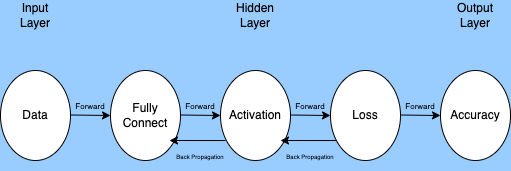

The diagram above was exported from draw.io. Its source (the exported page's mxGraphModel, read from the mxfile embedded in the PNG):
<mxGraphModel dx="946" dy="523" grid="1" gridSize="10" guides="1" tooltips="1" connect="1" arrows="1" fold="1" page="1" pageScale="1" pageWidth="827" pageHeight="1169" background="#99CCFF" math="0" shadow="0">
  <root>
    <mxCell id="WIyWlLk6GJQsqaUBKTNV-0" />
    <mxCell id="WIyWlLk6GJQsqaUBKTNV-1" parent="WIyWlLk6GJQsqaUBKTNV-0" />
    <mxCell id="F_i0khBpR1WR50BoNfie-0" value="" style="ellipse;whiteSpace=wrap;html=1;" parent="WIyWlLk6GJQsqaUBKTNV-1" vertex="1">
      <mxGeometry x="140" y="270" width="70" height="90" as="geometry" />
    </mxCell>
    <mxCell id="F_i0khBpR1WR50BoNfie-1" value="" style="endArrow=classic;html=1;rounded=0;" parent="WIyWlLk6GJQsqaUBKTNV-1" edge="1">
      <mxGeometry width="50" height="50" relative="1" as="geometry">
        <mxPoint x="210" y="314.5" as="sourcePoint" />
        <mxPoint x="250" y="315" as="targetPoint" />
      </mxGeometry>
    </mxCell>
    <mxCell id="F_i0khBpR1WR50BoNfie-10" value="Data" style="text;html=1;strokeColor=none;fillColor=none;align=center;verticalAlign=middle;whiteSpace=wrap;rounded=0;" parent="WIyWlLk6GJQsqaUBKTNV-1" vertex="1">
      <mxGeometry x="145" y="300" width="60" height="30" as="geometry" />
    </mxCell>
    <mxCell id="F_i0khBpR1WR50BoNfie-15" value="" style="ellipse;whiteSpace=wrap;html=1;" parent="WIyWlLk6GJQsqaUBKTNV-1" vertex="1">
      <mxGeometry x="470" y="270" width="70" height="90" as="geometry" />
    </mxCell>
    <mxCell id="F_i0khBpR1WR50BoNfie-16" value="" style="ellipse;whiteSpace=wrap;html=1;" parent="WIyWlLk6GJQsqaUBKTNV-1" vertex="1">
      <mxGeometry x="360" y="270" width="70" height="90" as="geometry" />
    </mxCell>
    <mxCell id="F_i0khBpR1WR50BoNfie-17" value="" style="ellipse;whiteSpace=wrap;html=1;" parent="WIyWlLk6GJQsqaUBKTNV-1" vertex="1">
      <mxGeometry x="580" y="270" width="70" height="90" as="geometry" />
    </mxCell>
    <mxCell id="F_i0khBpR1WR50BoNfie-19" value="" style="endArrow=classic;html=1;rounded=0;" parent="WIyWlLk6GJQsqaUBKTNV-1" edge="1">
      <mxGeometry width="50" height="50" relative="1" as="geometry">
        <mxPoint x="320" y="314.5" as="sourcePoint" />
        <mxPoint x="360" y="315" as="targetPoint" />
      </mxGeometry>
    </mxCell>
    <mxCell id="F_i0khBpR1WR50BoNfie-20" value="" style="endArrow=classic;html=1;rounded=0;" parent="WIyWlLk6GJQsqaUBKTNV-1" edge="1">
      <mxGeometry width="50" height="50" relative="1" as="geometry">
        <mxPoint x="430" y="314.5" as="sourcePoint" />
        <mxPoint x="470" y="315" as="targetPoint" />
      </mxGeometry>
    </mxCell>
    <mxCell id="F_i0khBpR1WR50BoNfie-21" value="" style="endArrow=classic;html=1;rounded=0;" parent="WIyWlLk6GJQsqaUBKTNV-1" edge="1">
      <mxGeometry width="50" height="50" relative="1" as="geometry">
        <mxPoint x="540" y="314.5" as="sourcePoint" />
        <mxPoint x="580" y="315" as="targetPoint" />
      </mxGeometry>
    </mxCell>
    <mxCell id="F_i0khBpR1WR50BoNfie-18" value="" style="ellipse;whiteSpace=wrap;html=1;" parent="WIyWlLk6GJQsqaUBKTNV-1" vertex="1">
      <mxGeometry x="250" y="270" width="70" height="90" as="geometry" />
    </mxCell>
    <mxCell id="F_i0khBpR1WR50BoNfie-11" value="Fully Connect" style="text;html=1;strokeColor=none;fillColor=none;align=center;verticalAlign=middle;whiteSpace=wrap;rounded=0;" parent="WIyWlLk6GJQsqaUBKTNV-1" vertex="1">
      <mxGeometry x="255" y="300" width="60" height="30" as="geometry" />
    </mxCell>
    <mxCell id="F_i0khBpR1WR50BoNfie-12" value="Activation" style="text;html=1;strokeColor=none;fillColor=none;align=center;verticalAlign=middle;whiteSpace=wrap;rounded=0;" parent="WIyWlLk6GJQsqaUBKTNV-1" vertex="1">
      <mxGeometry x="365" y="300" width="60" height="30" as="geometry" />
    </mxCell>
    <mxCell id="F_i0khBpR1WR50BoNfie-13" value="Loss" style="text;html=1;strokeColor=none;fillColor=none;align=center;verticalAlign=middle;whiteSpace=wrap;rounded=0;" parent="WIyWlLk6GJQsqaUBKTNV-1" vertex="1">
      <mxGeometry x="475" y="300" width="60" height="30" as="geometry" />
    </mxCell>
    <mxCell id="F_i0khBpR1WR50BoNfie-14" value="Accuracy" style="text;html=1;strokeColor=none;fillColor=none;align=center;verticalAlign=middle;whiteSpace=wrap;rounded=0;" parent="WIyWlLk6GJQsqaUBKTNV-1" vertex="1">
      <mxGeometry x="585" y="300" width="60" height="30" as="geometry" />
    </mxCell>
    <mxCell id="F_i0khBpR1WR50BoNfie-23" value="Input Layer" style="text;html=1;strokeColor=none;fillColor=none;align=center;verticalAlign=middle;whiteSpace=wrap;rounded=0;" parent="WIyWlLk6GJQsqaUBKTNV-1" vertex="1">
      <mxGeometry x="145" y="200" width="60" height="30" as="geometry" />
    </mxCell>
    <mxCell id="F_i0khBpR1WR50BoNfie-24" value="Hidden Layer" style="text;html=1;strokeColor=none;fillColor=none;align=center;verticalAlign=middle;whiteSpace=wrap;rounded=0;" parent="WIyWlLk6GJQsqaUBKTNV-1" vertex="1">
      <mxGeometry x="365" y="200" width="60" height="30" as="geometry" />
    </mxCell>
    <mxCell id="F_i0khBpR1WR50BoNfie-25" value="Output Layer" style="text;html=1;strokeColor=none;fillColor=none;align=center;verticalAlign=middle;whiteSpace=wrap;rounded=0;" parent="WIyWlLk6GJQsqaUBKTNV-1" vertex="1">
      <mxGeometry x="585" y="200" width="60" height="30" as="geometry" />
    </mxCell>
    <mxCell id="F_i0khBpR1WR50BoNfie-26" value="" style="endArrow=classic;html=1;rounded=0;exitX=0.086;exitY=0.778;exitDx=0;exitDy=0;exitPerimeter=0;" parent="WIyWlLk6GJQsqaUBKTNV-1" source="F_i0khBpR1WR50BoNfie-15" edge="1">
      <mxGeometry width="50" height="50" relative="1" as="geometry">
        <mxPoint x="470" y="340" as="sourcePoint" />
        <mxPoint x="420" y="340" as="targetPoint" />
      </mxGeometry>
    </mxCell>
    <mxCell id="F_i0khBpR1WR50BoNfie-28" value="" style="endArrow=classic;html=1;rounded=0;exitX=0.086;exitY=0.778;exitDx=0;exitDy=0;exitPerimeter=0;" parent="WIyWlLk6GJQsqaUBKTNV-1" edge="1">
      <mxGeometry width="50" height="50" relative="1" as="geometry">
        <mxPoint x="365" y="340.02" as="sourcePoint" />
        <mxPoint x="308.98" y="340" as="targetPoint" />
      </mxGeometry>
    </mxCell>
    <mxCell id="F_i0khBpR1WR50BoNfie-29" value="&lt;font style=&quot;font-size: 6px&quot;&gt;Back Propagation&lt;/font&gt;" style="text;html=1;strokeColor=none;fillColor=none;align=center;verticalAlign=middle;whiteSpace=wrap;rounded=0;" parent="WIyWlLk6GJQsqaUBKTNV-1" vertex="1">
      <mxGeometry x="310" y="340" width="60" height="30" as="geometry" />
    </mxCell>
    <mxCell id="F_i0khBpR1WR50BoNfie-30" value="&lt;font style=&quot;font-size: 8px&quot;&gt;Forward&lt;/font&gt;" style="text;html=1;strokeColor=none;fillColor=none;align=center;verticalAlign=middle;whiteSpace=wrap;rounded=0;" parent="WIyWlLk6GJQsqaUBKTNV-1" vertex="1">
      <mxGeometry x="200" y="290" width="60" height="30" as="geometry" />
    </mxCell>
    <mxCell id="F_i0khBpR1WR50BoNfie-31" value="&lt;font style=&quot;font-size: 8px&quot;&gt;Forward&lt;/font&gt;" style="text;html=1;strokeColor=none;fillColor=none;align=center;verticalAlign=middle;whiteSpace=wrap;rounded=0;" parent="WIyWlLk6GJQsqaUBKTNV-1" vertex="1">
      <mxGeometry x="310" y="290" width="60" height="30" as="geometry" />
    </mxCell>
    <mxCell id="F_i0khBpR1WR50BoNfie-32" value="&lt;font style=&quot;font-size: 8px&quot;&gt;Forward&lt;/font&gt;" style="text;html=1;strokeColor=none;fillColor=none;align=center;verticalAlign=middle;whiteSpace=wrap;rounded=0;" parent="WIyWlLk6GJQsqaUBKTNV-1" vertex="1">
      <mxGeometry x="420" y="290" width="60" height="30" as="geometry" />
    </mxCell>
    <mxCell id="F_i0khBpR1WR50BoNfie-33" value="&lt;font style=&quot;font-size: 8px&quot;&gt;Forward&lt;/font&gt;" style="text;html=1;strokeColor=none;fillColor=none;align=center;verticalAlign=middle;whiteSpace=wrap;rounded=0;" parent="WIyWlLk6GJQsqaUBKTNV-1" vertex="1">
      <mxGeometry x="530" y="290" width="60" height="30" as="geometry" />
    </mxCell>
    <mxCell id="F_i0khBpR1WR50BoNfie-34" value="&lt;font style=&quot;font-size: 6px&quot;&gt;Back Propagation&lt;/font&gt;" style="text;html=1;strokeColor=none;fillColor=none;align=center;verticalAlign=middle;whiteSpace=wrap;rounded=0;" parent="WIyWlLk6GJQsqaUBKTNV-1" vertex="1">
      <mxGeometry x="420" y="340" width="60" height="30" as="geometry" />
    </mxCell>
  </root>
</mxGraphModel>